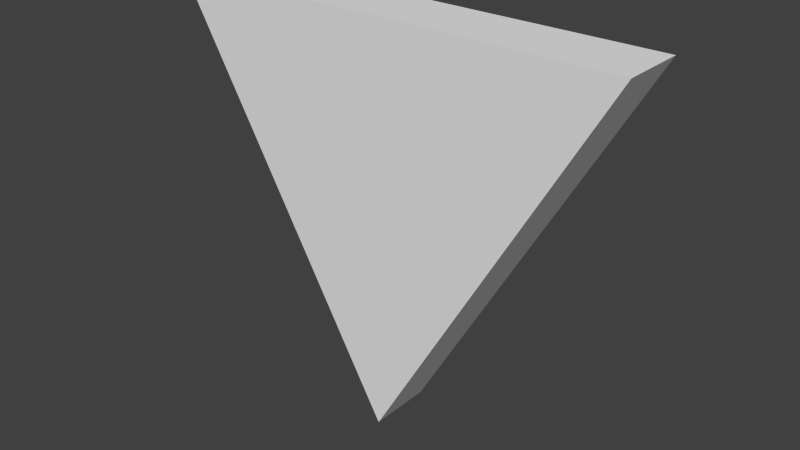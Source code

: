 # Source: Target4.blend  (saved by Blender 2.69.0; exported with 4.5.12 LTS)
import bpy
from mathutils import Matrix  # noqa: F401  (used for matrix-valued properties, if any)

bpy.ops.wm.read_factory_settings(use_empty=True)
scene = bpy.context.scene
scene.name = 'Scene'

# ---- collections
col_collection_1 = bpy.data.collections.new('Collection 1'); scene.collection.children.link(col_collection_1)

# ---- materials (node trees are filled in below, after node groups)
mat_target = bpy.data.materials.new('Target')
mat_target.alpha_threshold = 0.0
mat_target.use_transparent_shadow = False
mat_target.roughness = 0.5
mat_target.line_color = (0.0, 0.0, 0.0, 1.0)

# ---- material node trees

# ---- world
world_world = bpy.data.worlds.new('World'); scene.world = world_world
world_world.color = (0.05088, 0.05088, 0.05088)
world_world.use_sun_shadow = False
world_world.sun_shadow_jitter_overblur = 0.0
world_world.cycles.sampling_method = 'MANUAL'
world_world.cycles.sample_map_resolution = 256

# ---- meshes
me_circle = bpy.data.meshes.new('Circle')
me_circle.from_pydata([(0.2165, 0.125, 2.037e-08), (-0.2165, 0.125, -4.073e-08), (1.49e-08, -0.25, 2.037e-08), (0.2165, 0.125, 0.06), (-0.2165, 0.125, 0.06), (1.49e-08, -0.25, 0.06)], [], [(2, 0, 3, 5), (1, 2, 5, 4), (0, 1, 4, 3), (4, 5, 3), (1, 0, 2)])
_uv = me_circle.uv_layers.new(name='UVMap')
_uv.uv.foreach_set('vector', [0.485, 0.596, 0.496, 0.6242, 0.5294, 0.6466, 0.4854, 0.5585, 0.4709, 0.6235, 0.485, 0.596, 0.4854, 0.5585, 0.4413, 0.6466, 0.496, 0.6242, 0.4709, 0.6235, 0.4413, 0.6466, 0.5294, 0.6466, 0.6887, 0.8551, 0.8164, 0.6185, 0.9441, 0.8551, 0.9441, 0.8551, 0.6887, 0.8551, 0.8164, 0.6185])
me_circle.materials.append(mat_target)
me_circle.use_remesh_preserve_volume = False
me_circle.use_remesh_preserve_attributes = False
me_circle.use_mirror_vertex_groups = False
me_circle.update()

# ---- objects
ob_target4 = bpy.data.objects.new('Target4', me_circle)

# ---- transforms, parenting, visibility, modifiers, constraints
ob_target4.location = (0.0, 0.03, 0.0)
ob_target4.rotation_euler = (1.571, -0.0, -0.0)
ob_target4.lineart.crease_threshold = 0.0

# ---- collection membership
col_collection_1.objects.link(ob_target4)

# ---- scene / render settings (as saved in the file)
scene.frame_start = 1; scene.frame_end = 250; scene.frame_set(1)
scene.render.engine = 'BLENDER_EEVEE_NEXT'
scene.render.image_settings.compression = 90
scene.render.resolution_percentage = 50
scene.render.dither_intensity = 0.0
scene.cycles.use_denoising = False
scene.cycles.samples = 10
scene.cycles.sampling_pattern = 'TABULATED_SOBOL'
scene.cycles.light_sampling_threshold = 0.0
scene.cycles.use_adaptive_sampling = False
scene.cycles.use_light_tree = False
scene.cycles.blur_glossy = 0.0
scene.cycles.volume_bounces = 1
scene.cycles.pixel_filter_type = 'GAUSSIAN'
scene.cycles.sample_clamp_indirect = 0.0
scene.view_settings.view_transform = 'Standard'
bpy.context.view_layer.update()

# ---- added for rendering (the .blend has no active camera and no usable light): camera, sun
cam_auto = bpy.data.cameras.new('AutoCamera')
cam_auto.lens = 50.0
cam_auto.sensor_width = 36.0
cam_auto.clip_end = 1000.0
ob_auto_camera = bpy.data.objects.new('AutoCamera', cam_auto)
scene.collection.objects.link(ob_auto_camera)
ob_auto_camera.location = (0.532888, -0.639466, 0.363811)
ob_auto_camera.rotation_euler = (1.09748, -7.21219e-08, 0.694738)
scene.camera = ob_auto_camera
light_auto_sun = bpy.data.lights.new('AutoSun', 'SUN')
light_auto_sun.energy = 3.0
light_auto_sun.angle = 0.0523599
ob_auto_sun = bpy.data.objects.new('AutoSun', light_auto_sun)
scene.collection.objects.link(ob_auto_sun)
ob_auto_sun.rotation_euler = (0.872665, 0.174533, 0.523599)
bpy.context.view_layer.update()
